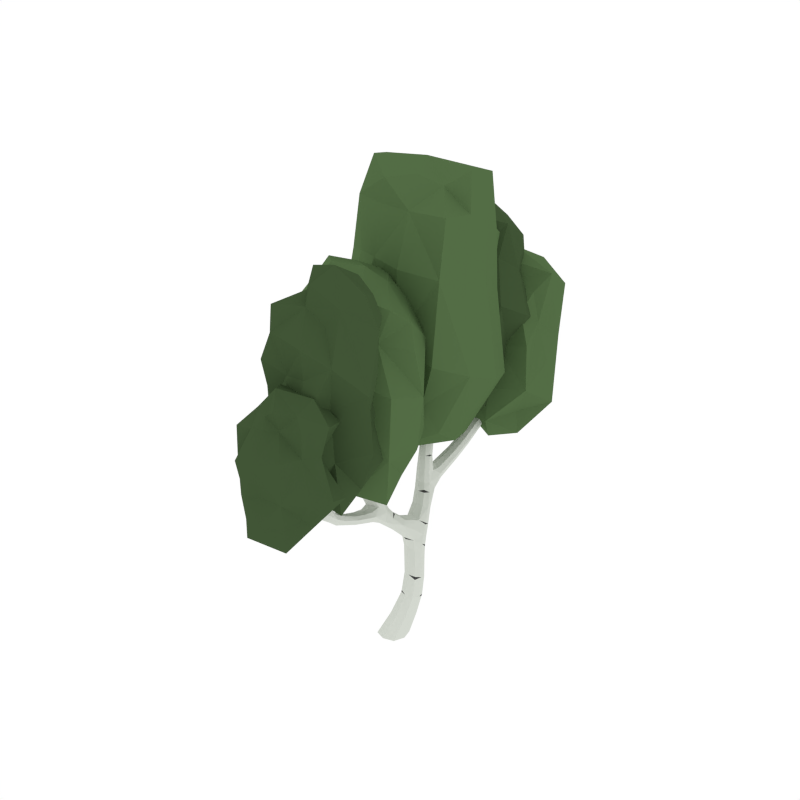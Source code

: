# Source: BirchTree_4.blend  (saved by Blender 2.81.16; exported with 4.5.12 LTS)
import bpy
from mathutils import Matrix  # noqa: F401  (used for matrix-valued properties, if any)

bpy.ops.wm.read_factory_settings(use_empty=True)
scene = bpy.context.scene
scene.name = 'Scene'

# ---- collections
col_collection_1 = bpy.data.collections.new('Collection 1'); scene.collection.children.link(col_collection_1)

# ---- materials (node trees are filled in below, after node groups)
mat_white = bpy.data.materials.new('White')
mat_white.alpha_threshold = 0.0
mat_white.diffuse_color = (0.6554, 0.686, 0.6257, 1.0)
mat_white.roughness = 0.5
mat_black = bpy.data.materials.new('Black')
mat_black.alpha_threshold = 0.0
mat_black.diffuse_color = (0.05497, 0.05497, 0.05497, 1.0)
mat_black.roughness = 0.5
mat_green = bpy.data.materials.new('Green')
mat_green.alpha_threshold = 0.0
mat_green.diffuse_color = (0.08744, 0.1523, 0.05986, 1.0)
mat_green.roughness = 0.5
mat_darkgreen = bpy.data.materials.new('DarkGreen')
mat_darkgreen.alpha_threshold = 0.0
mat_darkgreen.diffuse_color = (0.05316, 0.09084, 0.03697, 1.0)
mat_darkgreen.roughness = 0.5

# ---- material node trees

# ---- world
world_world = bpy.data.worlds.new('World'); scene.world = world_world
world_world.color = (1.0, 1.0, 1.0)
world_world.use_sun_shadow = False
world_world.sun_shadow_jitter_overblur = 0.0
world_world.cycles.sampling_method = 'NONE'
world_world.cycles.sample_map_resolution = 256

# ---- meshes
me_plane = bpy.data.meshes.new('Plane')
me_plane.from_pydata([(-0.004739, -0.0496, 0.09393)], [], [])
_uv = me_plane.uv_layers.new(name='UVMap')
_uv.uv.foreach_set('vector', [])
me_plane.use_remesh_fix_poles = True
me_plane.use_remesh_preserve_attributes = False
me_plane.use_mirror_vertex_groups = False
me_plane.update()
me_cube_070 = bpy.data.meshes.new('Cube.070')
me_cube_070.from_pydata([(-0.02654, 0.02068, 0.1795), (0.0681, 0.1084, 0.1715), (0.1511, 0.02068, 0.1795), (0.05646, -0.06703, 0.1874), (0.002781, -0.03261, -0.006081), (0.09515, 0.1868, 0.6599), (0.05191, 0.2655, 0.7539), (-0.04155, 0.1868, 0.6599), (0.01506, 0.1221, 0.7028), (0.03854, 0.2515, 0.617), (-0.1015, 0.3636, 0.9155), (-0.08487, 0.2656, 0.7539), (-0.1499, -0.1417, 1.331), (-0.00465, 0.3231, 0.7073), (-0.1787, -0.2064, 1.316), (-0.2402, -0.1936, 1.331), (-0.007761, 0.04779, 0.881), (-0.1093, 0.04131, 0.881), (-0.1194, 0.1281, 0.9209), (-0.01724, 0.134, 0.9209), (-0.1104, 0.07269, 0.9938), (-0.03893, 0.02015, 0.9818), (-0.09743, -0.06901, 0.9642), (-0.1725, 0.004229, 0.9818), (-0.1737, 0.6313, 1.424), (-0.08844, 0.4789, 0.8623), (-0.02705, 0.4171, 0.8889), (-0.1628, 0.4254, 0.8889), (-0.278, 0.5868, 1.625), (-0.2682, 0.6799, 1.424), (-0.237, 0.6153, 1.437), (-0.2049, 0.6958, 1.412), (-0.02648, 0.7597, 1.983), (-0.2128, 0.7345, 1.517), (-0.1829, 0.6717, 1.539), (-0.2717, 0.7257, 1.539), (0.03611, 0.734, 2.653), (-0.0414, 0.7121, 1.995), (-0.08294, 0.8086, 1.995), (-0.09786, 0.761, 2.007), (-0.3239, 0.5327, 2.266), (-0.2296, 0.5898, 1.67), (-0.3042, 0.6341, 1.67), (-0.2558, 0.6371, 1.715), (-0.3027, 0.5134, 2.337), (-0.2872, 0.5426, 2.269), (-0.2789, 0.5061, 2.266), (-0.3155, 0.4961, 2.264), (-0.1895, 0.7253, 1.741), (-0.2002, 0.7799, 1.716), (-0.1355, 0.7023, 1.716), (-0.1462, 0.7569, 1.692), (0.03471, 0.766, 2.686), (0.02733, 0.7972, 2.653), (0.004866, 0.7633, 2.65), (0.05857, 0.768, 2.657), (-0.2026, 0.8865, 1.128), (-0.1689, 0.478, 1.04), (-0.2272, 0.5443, 1.034), (-0.09809, 0.5215, 1.034), (-0.1294, 1.208, 1.27), (-0.1538, 0.8584, 1.172), (-0.09192, 0.8542, 1.128), (-0.1406, 0.8823, 1.084), (-0.1044, 1.278, 1.622), (-0.1352, 1.153, 1.339), (-0.1836, 1.201, 1.304), (-0.08101, 1.161, 1.304), (-0.007117, 1.617, 1.799), (-0.1604, 1.428, 1.467), (-0.05857, 1.385, 1.467), (-0.1099, 1.434, 1.433), (-0.0336, 1.641, 1.853), (-0.02953, 1.652, 1.791), (-0.04683, 1.605, 1.808), (-0.06925, 1.641, 1.799), (-0.05324, 1.306, 2.059), (-0.05239, 1.293, 1.639), (-0.1343, 1.337, 1.639), (-0.08228, 1.352, 1.655), (-0.05659, 1.279, 2.11), (-0.03093, 1.255, 2.059), (-0.06643, 1.244, 2.058), (-0.08873, 1.294, 2.059), (-0.1198, 1.531, 1.567), (-0.07677, 1.492, 1.598), (-0.07301, 1.535, 1.536), (-0.02999, 1.495, 1.567), (-0.1088, -0.06432, 1.178), (-0.2206, -0.1015, 1.171), (-0.3122, 0.5192, 1.968), (-0.2688, 0.5272, 1.987), (-0.28, 0.5672, 2.006), (-0.3233, 0.5592, 1.987), (0.04096, 0.7632, 2.381), (-0.02637, 0.7616, 2.385), (-0.006042, 0.8021, 2.383), (0.02063, 0.7227, 2.383), (-0.101, 1.282, 1.891), (-0.07776, 1.227, 1.891), (-0.03975, 1.24, 1.891), (-0.06296, 1.296, 1.892), (-0.08361, 1.617, 1.693), (-0.05473, 1.581, 1.71), (-0.03997, 1.625, 1.676), (-0.01109, 1.589, 1.693), (-0.008851, -0.1419, -0.006081), (0.1121, -0.03261, -0.006081), (0.01441, 0.07668, -0.006081), (-0.1065, -0.03261, -0.006081), (0.08698, 0.1867, 0.4612), (0.07716, 0.0556, 0.5155), (0.01372, 0.1211, 0.4883), (0.1504, 0.1211, 0.4883), (-0.1768, -0.03977, 1.185), (-0.1526, -0.126, 1.158), (-0.1837, -0.1757, 1.069), (-0.1338, -0.1634, 1.11), (-0.1421, 0.6706, 1.004), (-0.09213, 0.6582, 1.057), (-0.1653, 0.6725, 1.11), (-0.2152, 0.6848, 1.057), (-0.1841, 0.6351, 1.216), (-0.2084, 0.5488, 1.232), (-0.2521, 0.6105, 1.224), (-0.1403, 0.5734, 1.224), (-0.06061, -0.1492, 1.069), (-0.1105, -0.1615, 1.016), (0.02043, -0.8975, 1.71), (-0.008445, -0.9366, 1.701), (-0.07919, -0.03261, -0.006081), (-0.008695, -0.04511, 0.1854), (0.02351, 0.07244, 0.3495), (-0.07046, 0.04936, -0.006081), (0.0115, 0.04936, -0.006081), (0.09966, 0.1438, 0.3327), (0.09347, 0.04936, -0.006081), (0.08475, -0.03261, -0.006081), (0.1704, 0.07244, 0.3495), (0.07602, -0.1146, -0.006081), (-0.005943, -0.1146, -0.006081), (0.0943, 0.001055, 0.3662), (-0.06015, 0.2157, 0.7076), (0.02093, 0.2785, 0.6615), (0.07656, 0.2157, 0.7076), (-0.006696, 0.1249, 0.7598), (0.08687, 0.2353, 0.6278), (0.1296, 0.07199, 0.5087), (-0.03327, 0.1383, 0.6921), (0.03449, 0.1703, 0.468), (-0.1182, 0.3357, 0.8104), (-0.04038, 0.3887, 0.7693), (0.01833, 0.3336, 0.8104), (-0.07247, 0.2841, 0.8765), (0.04366, 0.3087, 0.7189), (0.03435, 0.2101, 0.8043), (-0.1002, 0.2102, 0.8043), (-0.05888, 0.3087, 0.7189), (-0.0232, -0.886, 1.725), (-0.05208, -0.9251, 1.716), (-0.03266, -0.5425, 1.85), (-0.01892, -0.5073, 1.83), (-0.04142, -0.4972, 1.82), (-0.05516, -0.5332, 1.842), (-0.2918, -0.05115, 1.813), (-0.2484, -0.05959, 1.823), (-0.2373, -0.01913, 1.813), (-0.2806, -0.01078, 1.802), (0.001529, -0.8337, 1.567), (-0.04149, -0.8788, 1.545), (-0.04525, -0.8239, 1.596), (-0.08827, -0.869, 1.575), (-0.04791, -0.5132, 1.922), (-0.03471, -0.4791, 1.895), (-0.0137, -0.4877, 1.904), (-0.02889, -0.4958, 1.942), (-0.05075, -0.6749, 1.621), (-0.1028, -0.6638, 1.601), (-0.204, 0.5048, 0.9698), (-0.129, 0.5781, 0.9521), (-0.07045, 0.4889, 0.9698), (-0.1419, 0.4364, 0.9817), (-0.04876, 0.3751, 0.9088), (-0.1509, 0.3809, 0.9088), (-0.1408, 0.4677, 0.8689), (-0.03928, 0.4613, 0.8689), (-0.2717, 0.7027, 1.486), (-0.2103, 0.7154, 1.47), (-0.1815, 0.6508, 1.486), (-0.252, 0.619, 1.517), (-0.173, 0.6671, 1.415), (-0.1187, 0.4835, 1.038), (-0.268, 0.6432, 1.434), (-0.2209, 0.6072, 1.036), (-0.2529, 0.7508, 1.608), (-0.1967, 0.7495, 1.581), (-0.1702, 0.6901, 1.608), (-0.2299, 0.685, 1.673), (-0.2021, 0.6336, 1.583), (-0.2868, 0.6845, 1.583), (-0.25, 0.7461, 1.522), (-0.1829, 0.705, 1.522), (-0.03991, 0.8058, 2.167), (0.01637, 0.7602, 2.161), (-0.001675, 0.7151, 2.167), (-0.05795, 0.7607, 2.174), (-0.05114, 0.7955, 1.986), (-0.1273, 0.724, 1.698), (-0.1599, 0.7, 1.735), (-0.1044, 0.7976, 2.004), (-0.3024, 0.5448, 1.772), (-0.2712, 0.5938, 1.835), (-0.2553, 0.5507, 1.804), (-0.3183, 0.5879, 1.804), (-0.2476, 0.5767, 1.636), (-0.3029, 0.6094, 1.636), (-0.2303, 0.6139, 1.704), (-0.2868, 0.6478, 1.704), (-0.3127, 0.4975, 2.32), (-0.292, 0.5322, 2.319), (-0.2861, 0.5053, 2.319), (-0.3186, 0.5245, 2.319), (-0.3288, 0.5119, 2.265), (-0.3046, 0.5733, 2.002), (-0.2634, 0.5491, 2.002), (-0.2879, 0.5133, 1.973), (-0.176, 0.7819, 1.698), (-0.01967, 0.7242, 1.986), (-0.07352, 0.724, 2.004), (-0.2083, 0.7584, 1.735), (-0.1428, 0.7525, 1.868), (-0.1361, 0.8026, 1.85), (-0.08916, 0.7093, 1.85), (-0.08241, 0.7594, 1.832), (0.03121, 0.7891, 2.678), (0.05368, 0.7678, 2.681), (0.03671, 0.7427, 2.678), (0.01424, 0.7641, 2.675), (0.05514, 0.7437, 2.656), (-0.007987, 0.7317, 2.384), (0.00827, 0.7876, 2.651), (0.02251, 0.7924, 2.382), (-0.09367, 0.5828, 1.036), (-0.1635, 0.546, 1.23), (-0.2159, 0.5, 1.038), (-0.2292, 0.6386, 1.218), (-0.1724, 0.624, 1.123), (-0.1888, 0.5087, 1.115), (-0.2405, 0.5706, 1.109), (-0.1185, 0.5409, 1.109), (-0.1374, 1.025, 1.153), (-0.1941, 1.023, 1.192), (-0.08913, 0.9876, 1.192), (-0.1459, 0.986, 1.232), (-0.1927, 0.8747, 1.161), (-0.1924, 0.6793, 1.017), (-0.1117, 0.848, 1.161), (-0.09983, 0.8683, 1.095), (-0.1193, 1.367, 1.381), (-0.172, 1.356, 1.413), (-0.07001, 1.314, 1.413), (-0.1215, 1.278, 1.475), (-0.1691, 1.215, 1.278), (-0.09105, 1.187, 1.278), (-0.09662, 1.145, 1.33), (-0.1724, 1.176, 1.33), (-0.09615, 1.471, 1.47), (-0.1444, 1.468, 1.506), (-0.04559, 1.428, 1.506), (-0.08719, 1.419, 1.58), (-0.05721, 1.348, 1.527), (-0.1533, 1.391, 1.527), (-0.1484, 1.443, 1.441), (-0.07121, 1.412, 1.441), (-0.02794, 1.656, 1.835), (-0.05675, 1.647, 1.839), (-0.01274, 1.63, 1.839), (-0.04155, 1.62, 1.843), (-0.007979, 1.637, 1.793), (-0.04303, 1.484, 1.59), (-0.05541, 1.655, 1.793), (-0.1096, 1.511, 1.59), (-0.08835, 1.234, 1.766), (-0.07116, 1.307, 1.775), (-0.04596, 1.248, 1.77), (-0.1135, 1.292, 1.77), (-0.07115, 1.27, 1.626), (-0.1322, 1.304, 1.626), (-0.05412, 1.327, 1.651), (-0.116, 1.359, 1.651), (-0.06222, 1.255, 2.097), (-0.05258, 1.3, 2.098), (-0.03599, 1.263, 2.097), (-0.07881, 1.292, 2.097), (-0.07682, 1.312, 2.059), (-0.0415, 1.272, 1.892), (-0.05331, 1.219, 1.891), (-0.09851, 1.251, 1.891), (-0.03941, 1.516, 1.544), (-0.02608, 1.576, 1.706), (-0.1076, 1.543, 1.544), (-0.07969, 1.597, 1.706), (-0.09624, 1.59, 1.635), (-0.06221, 1.553, 1.658), (-0.05084, 1.596, 1.612), (-0.01681, 1.559, 1.635), (-0.02087, -0.6208, 1.592), (-0.02691, -0.5211, 1.928), (-0.03772, -0.9245, 1.825), (-0.01531, -0.8881, 1.826), (0.00199, -0.9373, 1.819), (-0.002076, -0.9134, 1.877), (-0.07836, -0.8042, 1.422), (-0.02704, -0.7482, 1.445), (-0.3284, 0.5372, 1.973), (-0.3077, 0.5468, 2.268), (-0.2739, 0.5268, 2.268), (-0.2951, 0.492, 2.265), (-0.3142, 0.5048, 2.153), (-0.2751, 0.514, 2.161), (-0.2845, 0.5519, 2.17), (-0.3236, 0.5426, 2.161), (0.04258, 0.7336, 2.382), (0.01489, 0.7401, 2.651), (-0.02792, 0.7919, 2.384), (0.04858, 0.7911, 2.656), (0.05309, 0.7665, 2.571), (-0.004853, 0.7628, 2.567), (0.01694, 0.7987, 2.569), (0.0313, 0.7305, 2.569), (-0.08813, 1.302, 1.892), (-0.03296, 1.284, 2.059), (-0.04336, 1.236, 2.058), (-0.0862, 1.266, 2.058), (-0.09368, 1.289, 1.991), (-0.071, 1.237, 1.99), (-0.0345, 1.249, 1.991), (-0.05717, 1.302, 1.992), (-0.01423, 1.609, 1.68), (-0.06939, 1.63, 1.68), (-0.02179, 1.602, 1.806), (-0.06755, 1.62, 1.806), (-0.07643, 1.629, 1.746), (-0.05078, 1.593, 1.759), (-0.03475, 1.639, 1.733), (-0.009104, 1.603, 1.746), (-0.08791, -0.1146, -0.006081), (2.892e-05, 0.08646, 0.1735), (0.1333, 0.08646, 0.1735), (0.1245, -0.04511, 0.1854), (0.007477, -0.1232, 0.0423), (0.1218, -0.01929, 0.04031), (0.02783, 0.08461, 0.03832), (-0.08651, -0.01929, 0.04031), (0.137, 0.1703, 0.468), (0.06925, 0.1383, 0.6921), (0.02712, 0.07199, 0.5087), (-0.01565, 0.2353, 0.6278), (0.05747, 0.2262, 0.5561), (0.03932, 0.09611, 0.6297), (-0.01995, 0.1612, 0.5929), (0.1167, 0.1612, 0.5929), (-0.1289, -0.7898, 1.454), (0.02441, -0.9009, 1.82), (-0.04949, -0.5573, 1.258), (-0.1521, -0.5856, 1.265), (-0.1037, -0.5452, 1.294), (-0.0729, -0.6097, 1.572), (-0.1091, -0.3732, 1.096), (-0.0604, -0.3451, 1.139), (-0.2073, 0.6837, 1.097), (-0.1847, 0.8902, 1.095), (-0.1175, 0.6608, 1.097), (-0.09757, 0.6623, 1.017), (-0.1414, 0.7681, 1.041), (-0.09203, 0.7485, 1.09), (-0.16, 0.7581, 1.138), (-0.2094, 0.7777, 1.09), (-0.1451, 0.61, 1.218), (-0.2471, 0.5732, 1.23), (-0.1981, 0.6075, 1.434), (-0.2448, 0.7044, 1.415), (-0.1963, 0.6707, 1.331), (-0.2252, 0.5878, 1.352), (-0.2616, 0.6512, 1.342), (-0.1599, 0.6073, 1.342), (-0.1223, -0.3493, 1.17), (-0.09784, -0.5901, 1.23), (-0.06656, -0.01239, 1.046), (-0.1957, -0.03526, 1.046), (-0.1374, 0.03107, 1.052), (-0.171, -0.3774, 1.139), (-0.02407, -0.2589, 1.898), (-0.07778, -0.2542, 1.891), (-0.0644, -0.09332, -0.006081), (0.03987, 0.0189, 0.362), (-0.05147, 0.02811, -0.006081), (0.04389, 0.126, 0.3369), (0.05703, -0.09332, -0.006081), (0.1501, 0.0189, 0.362), (0.06996, 0.02811, -0.006081), (0.1541, 0.126, 0.3369), (-0.06395, 0.1513, 0.7578), (-0.03352, 0.2628, 0.673), (0.06901, 0.2628, 0.673), (0.04977, 0.1512, 0.7578), (-0.1173, 0.2795, 0.8518), (-0.09393, 0.376, 0.7796), (0.008383, 0.3744, 0.7796), (-0.003466, 0.2784, 0.8518), (-0.05532, -0.2882, 1.895), (-0.04794, -0.257, 1.928), (-0.1147, -0.2488, 1.534), (-0.104, -0.1933, 1.562), (-0.1687, -0.2723, 1.556), (-0.158, -0.2164, 1.586), (-0.284, 0.003369, 1.922), (-0.2473, -0.006604, 1.925), (-0.2557, -0.04313, 1.927), (-0.2712, -0.01386, 1.995), (-0.2243, -0.1281, 1.56), (-0.2727, -0.1251, 1.515), (-0.1911, 0.4572, 0.9787), (-0.1923, 0.5779, 0.9696), (-0.08119, 0.5629, 0.9696), (-0.09047, 0.4458, 0.9787), (-0.2825, 0.6567, 1.519), (-0.2487, 0.7256, 1.474), (-0.18, 0.6859, 1.474), (-0.2102, 0.6149, 1.519), (-0.2661, 0.7105, 1.641), (-0.2315, 0.7652, 1.588), (-0.1694, 0.7193, 1.588), (-0.1961, 0.6632, 1.641), (-0.06291, 0.7952, 2.173), (-0.007349, 0.7938, 2.162), (0.0215, 0.7268, 2.162), (-0.03441, 0.7261, 2.173), (-0.2751, 0.5371, 1.78), (-0.3219, 0.5647, 1.78), (-0.2512, 0.5736, 1.827), (-0.299, 0.6018, 1.827), (-0.2976, 0.4959, 2.305), (-0.3221, 0.5104, 2.305), (-0.2821, 0.5217, 2.306), (-0.3066, 0.5361, 2.306), (-0.1077, 0.7931, 1.836), (-0.07219, 0.7239, 1.836), (-0.1179, 0.7179, 1.864), (-0.1527, 0.7887, 1.864), (0.01644, 0.7819, 2.67), (0.04592, 0.7845, 2.674), (0.0503, 0.7499, 2.674), (0.02085, 0.7472, 2.67), (-0.1198, 0.5921, 1.101), (-0.1407, 0.5096, 1.113), (-0.2323, 0.5313, 1.113), (-0.2221, 0.6177, 1.101), (-0.1786, 1.033, 1.163), (-0.09828, 1.008, 1.163), (-0.1834, 1.005, 1.222), (-0.1062, 0.9764, 1.222), (-0.1584, 1.374, 1.389), (-0.08105, 1.343, 1.389), (-0.1608, 1.33, 1.472), (-0.07862, 1.293, 1.472), (-0.1333, 1.48, 1.479), (-0.05839, 1.45, 1.479), (-0.1327, 1.433, 1.554), (-0.05185, 1.397, 1.554), (-0.04756, 1.655, 1.825), (-0.01382, 1.642, 1.825), (-0.05708, 1.629, 1.833), (-0.02409, 1.616, 1.833), (-0.1112, 1.26, 1.767), (-0.06121, 1.226, 1.767), (-0.099, 1.313, 1.774), (-0.04761, 1.282, 1.774), (-0.07746, 1.271, 2.087), (-0.04582, 1.249, 2.087), (-0.07048, 1.304, 2.088), (-0.03837, 1.283, 2.088), (-0.02209, 1.579, 1.618), (-0.03139, 1.547, 1.652), (-0.08243, 1.602, 1.618), (-0.0902, 1.57, 1.652), (-0.1981, -0.0807, 1.515), (-0.2923, -0.03316, 1.925), (-0.3286, 0.5214, 2.155), (-0.3065, 0.5568, 2.168), (-0.2699, 0.5352, 2.168), (-0.2924, 0.5, 2.155), (0.05123, 0.7406, 2.571), (0.007771, 0.7375, 2.568), (-0.002991, 0.789, 2.568), (0.04047, 0.7915, 2.571), (-0.08139, 1.308, 1.991), (-0.03641, 1.279, 1.991), (-0.04738, 1.229, 1.991), (-0.09117, 1.26, 1.991), (-0.01111, 1.623, 1.736), (-0.0624, 1.643, 1.736), (-0.02393, 1.589, 1.756), (-0.07362, 1.609, 1.756), (-0.06811, -0.09721, 0.0418), (-0.05284, 0.05863, 0.03882), (0.1034, 0.05863, 0.03882), (0.08815, -0.09721, 0.0418), (0.1065, 0.2099, 0.5653), (0.09285, 0.1124, 0.6205), (-0.00967, 0.1124, 0.6205), (0.003937, 0.2099, 0.5653), (-0.04653, -0.225, 1.895), (-0.2401, -0.2166, 1.385), (-0.1514, -0.1626, 1.385), (-0.2006, 0.7717, 1.126), (-0.1888, 0.7764, 1.053), (-0.1148, 0.747, 1.126), (-0.09861, 0.7572, 1.053), (-0.1615, 0.6436, 1.334), (-0.2594, 0.6143, 1.35), (-0.1838, 0.5821, 1.35), (-0.2384, 0.6772, 1.334), (-0.1813, -0.2255, 1.362), (-0.1734, -0.1868, 1.257), (-0.2055, -0.1063, 1.282), (0.1327, 0.06414, 0.4871), (0.07354, 0.2559, 0.6616), (0.03881, 0.02328, 0.3742), (-0.00464, 0.08401, 0.1616), (0.1514, 0.1208, 0.3156), (-0.01531, 0.1166, 0.7784), (0.0233, 0.3235, 0.8021), (-0.2367, -0.1708, 1.27), (-0.2465, -0.0777, 1.471), (-0.1574, 0.4144, 0.8793), (4.867e-05, 0.215, 0.5777), (-0.1313, 0.0837, 0.901), (0.004474, 0.09191, 0.901), (-0.05691, 0.03014, 0.8744), (-0.1422, -0.1222, 1.27), (-0.06993, 0.1455, 0.9276), (-0.09872, 0.4568, 0.9961), (-0.2213, 0.611, 1.06), (-0.1424, 0.577, 1.236), (-0.2037, 0.6923, 1.4), (-0.07898, 1.358, 1.4), (-0.1355, 1.307, 1.608), (-0.03263, 1.484, 1.557), (-0.1404, 0.7006, 1.701), (-0.2522, 0.5554, 1.787), (-0.04607, 0.7118, 1.981), (-0.287, 0.515, 1.959), (-0.3022, 0.6401, 1.66), (-0.2204, -0.11, 1.363), (-0.1415, -0.1581, 1.261), (-0.08719, 0.02561, 1.05), (-0.2365, -0.1342, 1.279), (-0.1894, -0.09814, 1.048), (-0.2214, -0.2417, 1.454), (-0.1652, -0.2405, 1.427), (-0.1387, -0.1811, 1.454), (-0.1984, -0.1759, 1.519), (-0.1706, -0.1246, 1.429), (-0.2552, -0.1755, 1.429), (-0.2185, -0.2371, 1.368), (-0.1514, -0.1959, 1.368), (-0.09576, -0.2151, 1.543), (-0.1284, -0.191, 1.58), (-0.2709, -0.0357, 1.617), (-0.2397, -0.08477, 1.681), (-0.2238, -0.04166, 1.649), (-0.2868, -0.07881, 1.649), (-0.2161, -0.06766, 1.482), (-0.2714, -0.1003, 1.482), (-0.1988, -0.1048, 1.549), (-0.2553, -0.1387, 1.549), (-0.2812, 0.001978, 1.978), (-0.2605, -0.03271, 1.977), (-0.2546, -0.005757, 1.977), (-0.2871, -0.02498, 1.977), (-0.2973, -0.01238, 1.923), (-0.273, -0.06556, 1.821), (-0.2319, -0.04138, 1.821), (-0.2564, -0.004943, 1.805), (-0.1445, -0.2748, 1.536), (-0.1768, -0.25, 1.578), (-0.1074, -0.2452, 1.692), (-0.1015, -0.2892, 1.659), (-0.06065, -0.2076, 1.687), (-0.05478, -0.2519, 1.657), (-0.05143, -0.2801, 1.92), (-0.02896, -0.2587, 1.923), (-0.04593, -0.2337, 1.92), (-0.06841, -0.255, 1.917), (-0.0275, -0.2347, 1.898), (-0.07437, -0.2786, 1.892), (-0.06214, -0.07372, 1.048), (-0.132, -0.03694, 1.185), (-0.1844, 0.009089, 1.05), (-0.1977, -0.1295, 1.159), (-0.1409, -0.1149, 1.121), (-0.1573, 0.0003377, 1.126), (-0.209, -0.06156, 1.117), (-0.087, -0.03184, 1.12), (-0.1059, -0.516, 1.165), (-0.1626, -0.5143, 1.204), (-0.05761, -0.4785, 1.204), (-0.1144, -0.478, 1.243), (-0.1612, -0.3656, 1.164), (-0.1608, -0.1702, 1.03), (-0.08015, -0.339, 1.164), (-0.0683, -0.3593, 1.107), (-0.08776, -0.7494, 1.356), (-0.1404, -0.7321, 1.385), (-0.03848, -0.6909, 1.376), (-0.09001, -0.6425, 1.429), (-0.1376, -0.6026, 1.236), (-0.05952, -0.5739, 1.236), (-0.06509, -0.5446, 1.282), (-0.1409, -0.5593, 1.289), (-0.06462, -0.8314, 1.466), (-0.1129, -0.821, 1.501), (-0.01407, -0.7813, 1.492), (-0.05567, -0.7561, 1.563), (-0.02569, -0.6984, 1.495), (-0.1217, -0.7411, 1.505), (-0.1168, -0.8106, 1.432), (-0.03969, -0.7801, 1.425), (0.003582, -0.9315, 1.864), (-0.02522, -0.9216, 1.865), (0.01878, -0.9049, 1.862), (-0.01003, -0.895, 1.864), (0.02354, -0.9221, 1.818), (-0.0115, -0.8175, 1.587), (-0.02389, -0.9401, 1.822), (-0.07805, -0.844, 1.593), (-0.05434, -0.5429, 1.699), (-0.04212, -0.5937, 1.723), (-0.02421, -0.5533, 1.708), (-0.07224, -0.584, 1.717), (-0.03962, -0.6013, 1.575), (-0.1006, -0.6344, 1.582), (-0.0226, -0.6511, 1.611), (-0.08445, -0.6825, 1.618), (-0.03222, -0.4813, 1.922), (-0.02652, -0.5122, 1.947), (-0.0167, -0.4875, 1.929), (-0.04204, -0.5064, 1.941), (-0.04086, -0.5252, 1.931), (-0.01995, -0.5278, 1.843), (-0.02695, -0.493, 1.819), (-0.0537, -0.5133, 1.829), (-0.007887, -0.8588, 1.549), (0.005446, -0.8821, 1.72), (-0.07603, -0.8851, 1.555), (-0.04817, -0.9025, 1.724), (-0.06472, -0.9112, 1.654), (-0.03069, -0.8699, 1.668), (-0.01932, -0.922, 1.633), (0.01471, -0.8807, 1.647), (-0.2969, -0.02878, 1.805), (-0.2762, -0.04729, 1.926), (-0.2423, -0.02734, 1.926), (-0.2636, 0.007496, 1.923), (-0.06775, -0.2311, 1.892), (-0.03406, -0.282, 1.898), (-0.02955, -0.2574, 1.813), (-0.0875, -0.2537, 1.809), (-0.0657, -0.2897, 1.811), (-0.05135, -0.2215, 1.811), (-0.04756, -0.5463, 1.851), (-0.0149, -0.5068, 1.919), (-0.02106, -0.4746, 1.893), (-0.04641, -0.4944, 1.907), (-0.05084, -0.521, 1.889), (-0.03742, -0.4863, 1.864), (-0.01581, -0.4951, 1.872), (-0.02923, -0.5293, 1.895), (0.01729, -0.9198, 1.702), (-0.03787, -0.9407, 1.706), (0.009736, -0.8856, 1.823), (-0.03603, -0.903, 1.827), (-0.0449, -0.9248, 1.771), (-0.01926, -0.8871, 1.775), (-0.003228, -0.9369, 1.76), (0.02242, -0.8992, 1.765), (-0.1758, -0.1746, 1.101), (-0.1532, -0.3811, 1.107), (-0.08595, -0.1517, 1.104), (-0.06604, -0.1533, 1.03), (-0.1099, -0.259, 1.053), (-0.06051, -0.2394, 1.101), (-0.1285, -0.249, 1.13), (-0.1779, -0.2686, 1.099), (-0.1136, -0.101, 1.169), (-0.2156, -0.06416, 1.184), (-0.1665, -0.09847, 1.279), (-0.2133, -0.1953, 1.261), (-0.1595, 0.05189, 0.9908), (-0.1608, -0.06882, 0.9817), (-0.04967, -0.05384, 0.9817), (-0.05895, 0.06324, 0.9908), (-0.251, -0.1476, 1.364), (-0.2171, -0.2165, 1.32), (-0.1485, -0.1769, 1.32), (-0.1787, -0.1058, 1.364), (-0.2346, -0.2015, 1.486), (-0.2, -0.2562, 1.433), (-0.1379, -0.2103, 1.433), (-0.1646, -0.1541, 1.486), (-0.2436, -0.02807, 1.625), (-0.2904, -0.0556, 1.625), (-0.2197, -0.06454, 1.673), (-0.2675, -0.09274, 1.673), (-0.2661, 0.003552, 1.963), (-0.2905, -0.01088, 1.963), (-0.2506, -0.02218, 1.964), (-0.2751, -0.03664, 1.964), (-0.07682, -0.2816, 1.648), (-0.04588, -0.2206, 1.672), (-0.08563, -0.2152, 1.697), (-0.1159, -0.2766, 1.676), (-0.0662, -0.2728, 1.911), (-0.03672, -0.2755, 1.915), (-0.03234, -0.2408, 1.915), (-0.06179, -0.2381, 1.911), (-0.08829, -0.08302, 1.111), (-0.1091, -0.000577, 1.125), (-0.2008, -0.02227, 1.124), (-0.1906, -0.1087, 1.107), (-0.1471, -0.5235, 1.175), (-0.06676, -0.4987, 1.175), (-0.1519, -0.4968, 1.234), (-0.0747, -0.4678, 1.234), (-0.1268, -0.7548, 1.366), (-0.04952, -0.725, 1.359), (-0.1293, -0.694, 1.438), (-0.0471, -0.6577, 1.43), (-0.1018, -0.8385, 1.477), (-0.02686, -0.8092, 1.471), (-0.1012, -0.7758, 1.54), (-0.02033, -0.7414, 1.532), (-0.01603, -0.9331, 1.854), (0.0177, -0.9203, 1.851), (-0.02555, -0.9058, 1.855), (0.007437, -0.8933, 1.852), (-0.07057, -0.5615, 1.707), (-0.03505, -0.5373, 1.699), (-0.06191, -0.5984, 1.723), (-0.02538, -0.5766, 1.718), (-0.04124, -0.4933, 1.924), (-0.02251, -0.4789, 1.914), (-0.03711, -0.5161, 1.942), (-0.01811, -0.5024, 1.933), (0.009431, -0.9039, 1.634), (0.0001366, -0.8651, 1.661), (-0.05091, -0.927, 1.64), (-0.05867, -0.8878, 1.666), (-0.03141, -0.2315, 1.812), (-0.07487, -0.2284, 1.809), (-0.08563, -0.2799, 1.809), (-0.04218, -0.2824, 1.812), (-0.04357, -0.5334, 1.897), (-0.01694, -0.5147, 1.886), (-0.02344, -0.4817, 1.862), (-0.04936, -0.5019, 1.875), (0.02042, -0.921, 1.76), (-0.03088, -0.9404, 1.764), (0.007591, -0.8838, 1.771), (-0.0421, -0.9027, 1.776), (-0.1691, -0.2626, 1.123), (-0.1573, -0.2674, 1.065), (-0.08328, -0.238, 1.126), (-0.06708, -0.2482, 1.065), (-0.1259, 0.09462, 0.8914), (-0.0672, 0.05225, 1.008), (-0.1898, -0.1019, 1.072), (-0.1109, -0.06793, 1.181), (-0.1722, -0.1832, 1.246), (-0.04746, -0.7365, 1.373), (-0.104, -0.6413, 1.565), (-0.001108, -0.8249, 1.554), (-0.1089, -0.1915, 1.547), (-0.2207, -0.04635, 1.633), (-0.2555, -0.006326, 1.797), (-0.2706, -0.131, 1.505), (-0.3832, -0.302, 2.014), (-0.05469, -0.5126, 3.092), (-0.4354, -0.6827, 2.591), (-0.1619, -0.8592, 2.435), (0.272, -0.4775, 2.722), (-0.1486, -0.6428, 1.41), (-0.1076, -0.7243, 2.868), (0.1099, -0.7344, 1.843), (-0.04972, -0.2477, 2.144), (0.189, -0.8214, 2.567), (-0.5742, -0.6437, 1.848), (-0.2126, -0.9555, 1.758), (-0.01944, -0.2206, 2.774), (-0.3053, -0.4101, 2.756), (-0.0593, -0.2876, 1.564), (0.1509, -0.4463, 2.058), (0.06249, -0.7533, 1.592), (-0.195, -0.788, 1.492), (-0.1726, -1.266, 1.73), (0.1335, -1.252, 1.781), (0.08182, -1.178, 1.369), (0.0341, -0.7098, 2.064), (0.2494, -0.9221, 2.232), (-0.1027, -0.9118, 1.24), (-0.3954, -1.066, 1.578), (0.2977, -0.9545, 1.734), (-0.07305, -1.043, 2.444), (-0.2058, -0.8517, 2.299), (0.01301, -1.116, 2.205), (-0.2283, -0.7834, 1.921), (-0.1814, -1.167, 2.181), (-0.4211, -1.025, 2.05), (0.2262, -0.3366, 1.723), (0.09287, 0.2027, 1.701), (-0.682, 0.008959, 1.959), (-0.5346, -0.3561, 2.004), (-0.4381, -0.2016, 1.366), (0.07866, -0.2701, 2.515), (-0.1566, -0.5437, 2.679), (-0.1701, 0.03641, 1.198), (-0.3997, 0.3643, 1.811), (-0.2161, -0.472, 1.887), (-0.3189, -0.2612, 2.984), (-0.05334, -0.0105, 2.836), (-0.524, -0.4083, 2.701), (0.1211, 0.1759, 2.426), (-0.5158, -0.03615, 2.688), (-0.3374, 0.3177, 2.591), (-0.04651, 0.9236, 1.984), (-0.3367, 1.279, 3.03), (0.07275, 1.34, 2.564), (-0.1536, 1.572, 2.406), (-0.5448, 1.33, 2.681), (-0.208, 1.396, 1.281), (-0.196, 1.559, 2.874), (-0.4577, 1.548, 1.814), (-0.4567, 0.9436, 2.116), (-0.4774, 1.611, 2.537), (0.0692, 1.29, 1.825), (-0.0509, 1.708, 1.725), (-0.4067, 1.089, 2.733), (-0.1283, 1.11, 2.728), (-0.3816, 1.09, 1.547), (-0.6141, 1.263, 2.029), (-0.5104, 1.156, 1.502), (0.005859, 1.08, 1.368), (0.07869, 1.81, 1.694), (-0.2471, 1.801, 1.77), (-0.2272, 1.724, 1.257), (-0.3217, 1.246, 2.16), (-0.5505, 1.539, 2.388), (-0.1142, 1.391, 1.08), (0.3469, 1.488, 1.489), (-0.5313, 1.58, 1.701), (-0.1103, 1.574, 2.64), (-0.04552, 1.389, 2.447), (-0.2248, 1.805, 2.375), (-0.001855, 1.198, 1.978), (0.1913, 1.822, 2.34), (0.2009, 1.451, 2.14), (0.2024, 1.027, 1.872), (-0.408, 1.145, 1.838), (-0.6782, 0.19, 2.263), (-0.1459, 0.1673, 2.328), (-0.2586, 0.2438, 1.391), (0.129, 0.951, 2.986), (0.217, 0.5176, 3.214), (-0.3773, 0.8023, 1.191), (-0.7684, 0.7391, 1.996), (0.321, 0.4229, 2.095), (-0.1467, 0.5068, 3.552), (-0.2461, 0.7911, 3.377), (-0.09569, 0.2541, 3.239), (-0.3516, 1.103, 2.829), (-0.5748, 0.3076, 3.255), (-0.7192, 0.766, 3.075), (0.2036, -0.6392, 2.667), (0.02611, -0.9012, 2.468), (0.21, -0.5311, 2.971), (0.04974, -0.7199, 2.776), (-0.3172, -0.4316, 3.008), (-0.15, -0.915, 2.717), (0.1107, -0.7619, 2.239), (0.1888, -0.3527, 1.73), (-0.09327, -0.4179, 1.385), (-0.384, -0.4814, 1.937), (0.1644, -0.3222, 2.745), (-0.3837, -0.8682, 2.484), (-0.02516, -0.3271, 2.982), (-0.5023, -0.5054, 2.717), (0.3182, -0.5949, 1.929), (-0.4273, -0.2755, 2.449), (-0.09358, -0.6938, 3.009), (-0.02722, -0.1694, 2.486), (0.2327, -0.4478, 2.418), (-0.02986, -0.1504, 1.808), (0.06302, -0.9878, 1.771), (-0.4379, -0.8437, 1.783), (-0.2251, -0.2552, 2.086), (-0.3244, -0.2648, 1.648), (-0.1885, -0.8854, 2.117), (-0.5436, -0.679, 2.264), (-0.1748, -0.7536, 1.497), (0.1785, -0.2275, 2.148), (-0.3793, -0.7584, 2.827), (-0.2147, -0.3129, 2.775), (-0.3406, -0.6182, 1.52), (0.1579, -0.7391, 1.465), (0.1075, -0.9924, 1.499), (0.2528, -1.118, 1.769), (0.07163, -0.6929, 1.837), (-0.06406, -0.7354, 1.519), (-0.2126, -0.7594, 1.317), (-0.2296, -0.755, 1.674), (-0.3814, -0.8773, 1.501), (-0.2617, -1.028, 1.384), (-0.2093, -1.294, 1.996), (-0.03983, -1.25, 1.769), (0.08615, -1.187, 1.542), (0.08514, -1.2, 2.033), (0.02883, -0.8118, 1.399), (0.2084, -0.9557, 2.019), (-0.1193, -1.318, 1.475), (-0.29, -1.005, 1.821), (0.1655, -1.075, 2.229), (-0.006384, -1.053, 1.303), (-0.2939, -1.191, 1.667), (0.2571, -0.7939, 1.674), (-0.0476, -0.6916, 2.252), (-0.1807, -0.8709, 2.142), (-0.1629, -1.107, 2.299), (0.03059, -1.173, 2.365), (0.1292, -0.9237, 2.389), (-0.2455, -0.9925, 2.205), (-0.1704, -0.9072, 2.389), (0.1862, -0.7575, 2.181), (-0.09488, -0.7636, 1.953), (-0.08961, -1.158, 2.19), (-0.442, -0.8436, 1.958), (-0.3299, -1.154, 2.148), (-0.2835, -0.4406, 1.45), (-0.3765, -0.4692, 1.96), (0.254, -0.3426, 2.201), (0.2345, -0.04962, 1.689), (-0.04579, 0.1148, 1.366), (0.07501, 0.1537, 2.101), (-0.1586, 0.284, 1.752), (-0.3583, 0.258, 1.389), (-0.7051, 0.01226, 2.415), (-0.7484, -0.2074, 2.009), (-0.6037, -0.3629, 1.586), (-0.5078, -0.3801, 2.418), (0.1149, -0.2306, 1.281), (-0.1985, -0.5144, 2.374), (-0.6765, -0.04014, 1.532), (-0.3419, 0.2995, 2.268), (-0.3462, -0.5541, 2.699), (-0.3234, -0.09453, 1.245), (-0.6197, 0.2312, 1.884), (-0.03087, -0.4346, 1.802), (0.1468, -0.2239, 2.749), (0.03012, 0.08277, 2.667), (-0.5397, -0.05138, 2.916), (-0.4049, -0.3227, 2.851), (-0.166, -0.4478, 2.862), (-0.2446, 0.2295, 2.794), (-0.156, -0.1172, 2.948), (-0.04389, -0.4116, 2.622), (0.2295, -0.07197, 2.433), (-0.5822, -0.1925, 2.692), (-0.09805, 0.3405, 2.484), (-0.4511, 0.08517, 2.665), (-0.5568, 1.466, 2.638), (-0.3143, 1.624, 2.437), (-0.5242, 1.352, 2.91), (-0.4134, 1.591, 2.767), (-0.1127, 1.129, 2.98), (-0.1466, 1.636, 2.688), (-0.4312, 1.554, 2.211), (-0.6597, 1.172, 1.697), (-0.3165, 1.203, 1.38), (0.1026, 1.06, 1.903), (-0.5919, 1.16, 2.715), (0.001401, 1.488, 2.448), (-0.4053, 1.131, 2.943), (-0.005564, 1.184, 2.677), (-0.5675, 1.415, 1.907), (-0.08611, 1.006, 2.418), (-0.2545, 1.451, 2.988), (-0.421, 1.032, 2.453), (-0.5529, 1.292, 2.388), (-0.4332, 0.993, 1.787), (-0.3234, 1.718, 1.747), (0.09328, 1.484, 1.757), (-0.2473, 0.9549, 2.058), (-0.1507, 0.9702, 1.62), (-0.08124, 1.671, 2.089), (0.1929, 1.305, 2.237), (-0.1326, 1.538, 1.445), (-0.5342, 1.141, 2.12), (0.04007, 1.43, 2.801), (-0.2409, 1.1, 2.738), (0.02392, 1.286, 1.466), (-0.4992, 1.56, 1.432), (-0.4683, 1.624, 1.362), (-0.5246, 1.809, 1.752), (-0.455, 1.137, 1.854), (-0.2756, 1.036, 1.404), (-0.04554, 1.203, 1.17), (0.007232, 1.11, 1.647), (0.1435, 1.3, 1.413), (0.1204, 1.48, 1.235), (0.09437, 1.782, 2.052), (-0.07654, 1.838, 1.751), (-0.2941, 1.9, 1.44), (-0.289, 1.929, 2.116), (-0.316, 1.308, 1.25), (-0.4455, 1.56, 2.085), (0.0347, 1.887, 1.362), (0.3076, 1.446, 1.831), (-0.3601, 1.656, 2.376), (-0.1929, 1.618, 1.107), (0.1404, 1.645, 1.61), (-0.4463, 1.411, 1.622), (-0.2594, 1.176, 2.417), (0.04468, 1.148, 2.308), (0.0845, 1.671, 2.526), (-0.1793, 1.735, 2.563), (-0.2892, 1.513, 2.519), (0.153, 1.433, 2.373), (-0.04642, 1.411, 2.59), (-0.4245, 1.377, 2.304), (-0.2045, 1.029, 2.038), (-0.01409, 1.887, 2.359), (0.2521, 1.228, 2.025), (0.2206, 1.62, 2.272), (0.02773, 0.4585, 1.531), (0.1889, 0.1585, 2.219), (0.1306, 0.9855, 2.532), (-0.03618, 1.295, 1.809), (-0.4461, 1.113, 1.342), (-0.3934, 1.212, 2.385), (-0.8061, 1.09, 1.895), (-0.709, 0.7276, 1.425), (-0.5637, 0.3049, 2.85), (-0.4472, 0.0023, 2.362), (-0.1985, 0.1619, 1.789), (-0.08991, 0.1261, 2.869), (-0.04902, 0.8971, 1.337), (0.2354, 0.4684, 2.788), (-0.5761, 0.2207, 1.704), (-0.8046, 0.7797, 2.63), (0.219, 0.2465, 3.256), (-0.3286, 0.5814, 1.236), (-0.7449, 0.464, 2.115), (0.3377, 0.7211, 1.973), (0.05536, 0.9498, 3.285), (-0.3304, 1.097, 3.202), (-0.4862, 0.3613, 3.538), (-0.1167, 0.3772, 3.459), (0.1965, 0.5434, 3.498), (-0.6061, 0.805, 3.355), (-0.1916, 0.6404, 3.49), (0.2136, 0.711, 3.143), (-0.03163, 1.224, 2.858), (-0.3493, 0.2862, 3.231), (-0.6648, 1.045, 2.925), (-0.6819, 0.5087, 3.217), (-0.1966, -0.2948, 2.933), (0.1306, -0.3652, 2.901), (0.131, -0.6687, 2.89), (0.01375, -0.9072, 2.67), (-0.3089, -0.8459, 2.681), (-0.2579, -0.5565, 2.893), (0.3202, -0.6299, 2.346), (0.1541, -0.535, 1.57), (-0.4387, -0.4748, 2.377), (-0.3178, -0.4889, 1.568), (0.04944, -1.003, 2.146), (-0.01742, -0.809, 1.567), (0.1085, -0.3432, 2.459), (0.1465, -0.216, 1.887), (-0.3588, -0.817, 2.155), (-0.3393, -0.7495, 1.569), (-0.2581, -0.1462, 2.483), (-0.2122, -0.2193, 1.833), (0.1278, -1.074, 1.591), (0.1479, -1.068, 2.033), (-0.05866, -0.7734, 1.415), (-0.09362, -0.558, 1.717), (-0.008415, -1.305, 1.587), (-0.04722, -1.304, 2.019), (-0.3405, -0.8949, 1.38), (-0.2991, -0.8841, 1.71), (0.08329, -0.9024, 1.441), (0.1014, -0.8713, 1.957), (-0.2314, -1.203, 1.404), (-0.3128, -1.178, 1.939), (0.04186, -0.801, 2.327), (-0.1191, -0.7689, 2.119), (-0.302, -0.8925, 2.115), (-0.2254, -1.06, 2.275), (-0.09574, -1.127, 2.276), (0.1369, -1.08, 2.329), (-0.4577, -0.5432, 1.633), (-0.3492, -0.4919, 2.404), (0.09255, -0.04221, 1.43), (0.2829, -0.04457, 2.11), (-0.7146, -0.2016, 1.692), (-0.6418, -0.2019, 2.42), (-0.1756, 0.2789, 1.475), (-0.09903, 0.3496, 2.162), (-0.1101, -0.3561, 1.339), (0.0004862, -0.4835, 2.31), (-0.605, 0.1691, 1.405), (-0.6002, 0.2237, 2.373), (0.03365, -0.3832, 2.85), (0.1822, -0.0585, 2.629), (-0.08616, 0.2497, 2.662), (-0.3978, 0.08828, 2.872), (-0.5299, -0.2051, 2.82), (-0.2791, -0.3891, 2.788), (-0.2644, 1.035, 2.903), (-0.4442, 1.264, 2.843), (-0.4723, 1.464, 2.857), (-0.3095, 1.587, 2.63), (-0.01116, 1.529, 2.653), (-0.003798, 1.281, 2.914), (-0.5259, 1.422, 2.318), (-0.5988, 1.352, 1.527), (0.09702, 1.092, 2.352), (-0.01141, 1.057, 1.498), (-0.3025, 1.695, 2.118), (-0.3136, 1.656, 1.523), (-0.5167, 1.177, 2.429), (-0.5202, 1.122, 1.867), (0.1225, 1.539, 2.128), (-0.001131, 1.432, 1.54), (-0.2463, 1.018, 2.446), (-0.268, 1.008, 1.809), (-0.3585, 1.693, 1.513), (-0.4875, 1.778, 2.118), (-0.2238, 1.226, 1.272), (-0.2078, 1.122, 1.699), (-0.09591, 1.969, 1.504), (-0.05645, 1.824, 2.082), (0.17, 1.293, 1.232), (0.3006, 1.174, 1.69), (-0.4077, 1.448, 1.287), (-0.5806, 1.356, 2.013), (0.05623, 1.629, 1.301), (0.2544, 1.67, 1.979), (-0.2747, 1.418, 2.476), (-0.1461, 1.116, 2.261), (0.1241, 1.324, 2.236), (0.2385, 1.543, 2.511), (-0.02001, 1.826, 2.504), (-0.2939, 1.62, 2.496), (7.398e-05, 0.2892, 1.812), (0.2154, 0.1927, 2.841), (-0.1553, 1.058, 1.465), (-0.07296, 1.202, 2.396), (-0.4218, 0.09962, 1.933), (-0.3693, 0.2175, 2.868), (-0.6824, 0.9626, 1.524), (-0.7368, 1.11, 2.475), (0.01655, 0.6786, 1.376), (0.2273, 0.7023, 2.694), (-0.6459, 0.488, 1.504), (-0.78, 0.4605, 2.783), (0.1884, 0.7884, 3.444), (-0.1002, 1.014, 3.104), (-0.5708, 1.012, 3.179), (-0.5669, 0.5849, 3.486), (-0.3186, 0.2732, 3.423), (0.06616, 0.4188, 3.4)], [], [(0, 353, 504, 131), (0, 131, 395, 132), (0, 132, 397, 347), (0, 529, 505, 353), (1, 352, 505, 529), (1, 347, 397, 135), (1, 135, 530, 348), (1, 348, 506, 352), (2, 351, 506, 348), (2, 348, 530, 138), (2, 138, 399, 349), (2, 349, 507, 351), (3, 350, 507, 349), (3, 349, 399, 141), (3, 141, 395, 131), (3, 131, 504, 350), (4, 130, 396, 134), (4, 134, 400, 137), (4, 137, 398, 140), (4, 140, 394, 130), (5, 355, 509, 361), (5, 361, 508, 146), (5, 146, 527, 144), (5, 144, 405, 355), (6, 155, 405, 144), (6, 144, 404, 154), (6, 154, 408, 532), (6, 532, 409, 155), (7, 357, 536, 360), (7, 360, 510, 148), (7, 148, 402, 142), (7, 142, 403, 357), (8, 148, 510, 359), (8, 359, 509, 355), (8, 355, 405, 145), (8, 145, 402, 148), (9, 146, 508, 358), (9, 358, 536, 357), (9, 357, 403, 143), (9, 143, 527, 146), (10, 183, 406, 153), (10, 153, 409, 182), (10, 182, 425, 181), (10, 181, 422, 183), (11, 157, 403, 142), (11, 142, 402, 156), (11, 156, 406, 150), (11, 150, 407, 157), (412, 585, 708, 560), (412, 560, 709, 567), (413, 568, 721, 589), (413, 589, 720, 567), (13, 154, 404, 143), (13, 143, 403, 157), (13, 157, 407, 151), (13, 151, 408, 154), (413, 567, 783), (413, 783, 568), (414, 585, 719, 588), (414, 588, 722, 586), (414, 586, 707, 559), (414, 559, 708, 585), (415, 586, 722, 587), (415, 587, 721, 568), (415, 568, 710, 562), (415, 562, 707, 586), (416, 581, 716, 577), (416, 577, 715, 664), (167, 661, 581, 416), (166, 417, 663, 583), (417, 664, 715, 579), (417, 579, 717, 663), (166, 584, 664, 417), (165, 418, 662, 582), (418, 663, 717, 578), (418, 578, 718, 662), (165, 583, 663, 418), (164, 487, 581, 661), (419, 580, 718, 578), (419, 578, 717, 579), (419, 579, 715, 577), (419, 577, 716, 580), (420, 575, 713, 570), (420, 570, 714, 576), (420, 576, 707, 562), (420, 562, 710, 575), (421, 576, 714, 572), (421, 572, 712, 574), (421, 574, 786), (421, 786, 576), (486, 573, 711, 784), (486, 784, 713, 575), (486, 575, 710, 563), (486, 563, 706, 573), (487, 662, 718, 580), (487, 580, 716, 581), (164, 582, 662, 487), (722, 761, 668, 587), (667, 762, 719, 590), (762, 669, 588, 719), (24, 380, 521, 385), (24, 385, 519, 190), (24, 190, 428, 188), (24, 188, 429, 380), (25, 185, 408, 151), (25, 151, 407, 184), (25, 184, 423, 179), (25, 179, 424, 185), (26, 182, 409, 152), (26, 152, 408, 185), (26, 185, 424, 180), (26, 180, 425, 182), (27, 184, 535), (27, 535, 183), (27, 183, 422, 178), (27, 178, 423, 184), (28, 215, 426, 189), (28, 189, 429, 214), (28, 214, 438, 210), (28, 210, 439, 215), (29, 381, 522, 384), (29, 384, 520, 192), (29, 192, 426, 186), (29, 186, 427, 381), (30, 192, 520, 383), (30, 383, 521, 380), (30, 380, 429, 189), (30, 189, 426, 192), (31, 190, 545), (31, 545, 381), (31, 381, 427, 187), (31, 187, 428, 190), (32, 227, 447, 233), (32, 233, 446, 206), (32, 206, 435, 203), (32, 203, 436, 227), (33, 201, 428, 187), (33, 187, 427, 200), (33, 200, 431, 195), (33, 195, 432, 201), (34, 198, 429, 188), (34, 188, 428, 201), (34, 201, 432, 196), (34, 196, 433, 198), (35, 200, 427, 186), (35, 186, 426, 199), (35, 199, 430, 194), (35, 194, 431, 200), (36, 323, 493, 329), (36, 329, 492, 238), (36, 238, 452, 236), (36, 236, 453, 323), (37, 228, 551), (37, 551, 227), (37, 227, 436, 204), (37, 204, 437, 228), (38, 206, 446, 231), (38, 231, 449, 209), (38, 209, 434, 202), (38, 202, 435, 206), (39, 209, 449, 230), (39, 230, 448, 228), (39, 228, 437, 205), (39, 205, 434, 209), (40, 315, 489, 321), (40, 321, 488, 222), (40, 222, 443, 221), (40, 221, 445, 315), (41, 214, 429, 198), (41, 198, 433, 216), (41, 216, 440, 550), (41, 550, 438, 214), (42, 217, 553), (42, 553, 215), (42, 215, 439, 213), (42, 213, 441, 217), (43, 216, 433, 197), (43, 197, 430, 217), (43, 217, 441, 211), (43, 211, 440, 216), (44, 221, 443, 218), (44, 218, 442, 220), (44, 220, 444, 219), (44, 219, 445, 221), (45, 316, 490, 320), (45, 320, 489, 315), (45, 315, 445, 219), (45, 219, 444, 316), (46, 317, 491, 319), (46, 319, 490, 316), (46, 316, 444, 220), (46, 220, 442, 317), (47, 222, 488, 318), (47, 318, 491, 317), (47, 317, 442, 218), (47, 218, 443, 222), (48, 229, 430, 197), (48, 197, 433, 208), (48, 208, 448, 230), (48, 230, 449, 229), (49, 226, 431, 194), (49, 194, 430, 229), (49, 229, 449, 231), (49, 231, 446, 226), (50, 208, 549), (50, 549, 207), (50, 207, 447, 232), (50, 232, 448, 208), (51, 207, 432, 195), (51, 195, 431, 226), (51, 226, 446, 233), (51, 233, 447, 207), (52, 236, 452, 235), (52, 235, 451, 234), (52, 234, 450, 237), (52, 237, 453, 236), (53, 325, 495, 328), (53, 328, 494, 240), (53, 240, 450, 234), (53, 234, 451, 325), (54, 240, 494, 327), (54, 327, 493, 323), (54, 323, 453, 237), (54, 237, 450, 240), (55, 238, 492, 326), (55, 326, 495, 325), (55, 325, 451, 235), (55, 235, 452, 238), (56, 371, 516, 377), (56, 377, 515, 254), (56, 254, 460, 251), (56, 251, 458, 371), (57, 244, 422, 181), (57, 181, 542, 191), (57, 191, 455, 247), (57, 247, 456, 244), (58, 193, 423, 178), (58, 178, 422, 244), (58, 244, 456, 248), (58, 543, 193), (59, 191, 542, 180), (59, 180, 424, 242), (59, 242, 454, 249), (59, 249, 455, 191), (60, 263, 459, 250), (60, 250, 458, 262), (60, 262, 462, 258), (60, 258, 463, 263), (61, 254, 515, 376), (61, 376, 517, 256), (61, 256, 461, 253), (61, 253, 460, 254), (62, 256, 517, 375), (62, 375, 518, 257), (62, 257, 459, 252), (62, 252, 461, 256), (63, 257, 518, 374), (63, 374, 516, 371), (63, 371, 458, 250), (63, 250, 459, 257), (64, 287, 547), (64, 261, 465, 286), (64, 286, 475, 282), (64, 282, 474, 287), (65, 265, 460, 253), (65, 253, 461, 264), (65, 264, 465, 261), (65, 261, 464, 265), (66, 262, 458, 251), (66, 251, 460, 265), (66, 265, 464, 259), (66, 259, 462, 262), (67, 264, 461, 252), (67, 252, 459, 263), (67, 263, 463, 260), (67, 260, 465, 264), (68, 340, 502, 345), (68, 345, 500, 278), (68, 278, 471, 276), (68, 276, 473, 340), (69, 272, 462, 259), (69, 259, 464, 271), (69, 271, 468, 267), (69, 267, 466, 272), (70, 270, 465, 260), (70, 260, 546, 273), (70, 273, 467, 268), (70, 268, 469, 270), (71, 273, 546, 258), (71, 258, 462, 272), (71, 272, 466, 266), (71, 266, 467, 273), (72, 276, 471, 274), (72, 274, 470, 275), (72, 275, 472, 277), (72, 277, 473, 276), (73, 278, 500, 344), (73, 344, 501, 280), (73, 280, 470, 274), (73, 274, 471, 278), (74, 341, 503, 343), (74, 343, 502, 340), (74, 340, 473, 277), (74, 277, 472, 341), (75, 280, 501, 342), (75, 342, 503, 341), (75, 341, 472, 275), (75, 275, 470, 280), (76, 331, 497, 337), (76, 337, 496, 294), (76, 294, 480, 291), (76, 291, 481, 331), (77, 286, 465, 270), (77, 270, 469, 288), (77, 288, 477, 284), (77, 284, 475, 286), (78, 289, 468, 271), (78, 547, 287), (78, 287, 474, 285), (78, 285, 476, 289), (79, 288, 469, 269), (79, 269, 468, 289), (79, 289, 476, 283), (79, 283, 477, 288), (80, 293, 478, 290), (80, 290, 479, 292), (80, 292, 481, 291), (80, 291, 480, 293), (81, 332, 498, 336), (81, 336, 497, 331), (81, 331, 481, 292), (81, 292, 479, 332), (82, 333, 499, 335), (82, 335, 498, 332), (82, 332, 479, 290), (82, 290, 478, 333), (83, 294, 496, 334), (83, 334, 499, 333), (83, 333, 478, 293), (83, 293, 480, 294), (84, 300, 466, 267), (84, 267, 468, 281), (84, 281, 485, 302), (84, 302, 484, 300), (85, 281, 468, 269), (85, 269, 469, 279), (85, 279, 483, 303), (85, 303, 485, 281), (86, 298, 467, 266), (86, 266, 466, 300), (86, 300, 484, 304), (86, 304, 482, 298), (87, 279, 548), (87, 548, 298), (87, 298, 482, 305), (87, 305, 483, 279), (668, 760, 721, 587), (512, 665, 726, 593), (512, 593, 725, 595), (512, 595, 759, 670), (512, 670, 760, 665), (513, 565, 708, 559), (513, 559, 707, 564), (513, 564, 703, 15), (513, 15, 704, 565), (514, 563, 710, 561), (514, 561, 709, 566), (90, 314, 439, 210), (90, 552, 225), (90, 225, 491, 318), (90, 318, 488, 314), (91, 225, 552), (91, 212, 440, 224), (91, 224, 490, 319), (91, 319, 491, 225), (92, 224, 440, 211), (92, 211, 441, 223), (92, 223, 489, 320), (92, 320, 490, 224), (93, 223, 441, 213), (93, 213, 439, 314), (93, 314, 488, 321), (93, 321, 489, 223), (94, 322, 436, 203), (94, 203, 435, 241), (94, 241, 495, 326), (94, 326, 492, 322), (95, 324, 434, 205), (95, 205, 437, 239), (95, 239, 493, 327), (95, 327, 494, 324), (96, 241, 435, 202), (96, 202, 434, 324), (96, 324, 494, 328), (96, 328, 495, 241), (97, 239, 437, 204), (97, 204, 436, 322), (97, 322, 492, 329), (97, 329, 493, 239), (98, 330, 476, 285), (98, 285, 474, 297), (98, 297, 499, 334), (98, 334, 496, 330), (99, 297, 474, 282), (99, 282, 475, 296), (99, 296, 498, 335), (99, 335, 499, 297), (100, 296, 475, 284), (100, 284, 477, 295), (100, 295, 497, 336), (100, 336, 498, 296), (101, 295, 477, 283), (101, 283, 476, 330), (101, 330, 496, 337), (101, 337, 497, 295), (102, 339, 484, 302), (102, 302, 485, 301), (102, 301, 503, 342), (102, 342, 501, 339), (103, 301, 485, 303), (103, 303, 483, 299), (103, 299, 502, 343), (103, 343, 503, 301), (104, 338, 482, 304), (104, 304, 484, 339), (104, 339, 501, 344), (104, 344, 500, 338), (105, 299, 483, 305), (105, 305, 482, 338), (105, 338, 500, 345), (105, 345, 502, 299), (106, 140, 398, 139), (106, 139, 507, 350), (106, 350, 504, 346), (106, 346, 394, 140), (107, 137, 400, 136), (107, 136, 506, 351), (107, 351, 507, 139), (107, 139, 398, 137), (108, 134, 396, 133), (108, 133, 505, 352), (108, 352, 506, 136), (108, 136, 400, 134), (109, 130, 394, 346), (109, 346, 504, 353), (109, 353, 505, 133), (109, 133, 396, 130), (110, 354, 401, 135), (110, 135, 397, 149), (110, 149, 511, 358), (110, 358, 508, 354), (111, 356, 528, 141), (111, 526, 147), (111, 147, 509, 359), (111, 359, 510, 356), (112, 149, 397, 132), (112, 132, 528, 356), (112, 356, 510, 360), (112, 360, 511, 149), (113, 147, 526), (113, 138, 401, 354), (113, 354, 508, 361), (113, 361, 509, 147), (514, 566, 705, 12), (514, 12, 706, 563), (523, 566, 709, 560), (523, 560, 708, 565), (523, 565, 704, 14), (523, 14, 705, 566), (720, 759, 667, 590), (524, 555, 705, 14), (524, 14, 704, 698), (524, 698, 779), (524, 779, 555), (525, 557, 703, 554), (525, 554, 706, 697), (118, 373, 424, 179), (118, 179, 423, 255), (118, 255, 516, 374), (118, 374, 518, 373), (119, 372, 454, 242), (119, 242, 424, 373), (119, 373, 518, 375), (119, 375, 517, 372), (120, 370, 457, 246), (120, 246, 454, 372), (120, 372, 517, 376), (120, 376, 515, 370), (121, 255, 423, 193), (121, 543, 457, 370), (121, 370, 515, 377), (121, 377, 516, 255), (122, 378, 454, 246), (122, 246, 457, 245), (122, 245, 522, 382), (122, 382, 519, 378), (123, 379, 456, 247), (123, 247, 455, 243), (123, 243, 521, 383), (123, 383, 520, 379), (124, 245, 457, 248), (124, 248, 456, 379), (124, 379, 520, 384), (124, 384, 522, 245), (125, 243, 455, 249), (125, 249, 454, 378), (125, 378, 544), (125, 544, 243), (114, 696, 557, 525), (89, 533, 557, 696), (533, 698, 704, 15), (533, 15, 703, 557), (89, 600, 698, 533), (778, 540, 555, 695), (534, 574, 712, 569), (534, 569, 711, 573), (534, 573, 706, 554), (534, 554, 703, 574), (537, 17, 700, 23), (537, 23, 699, 18), (537, 18, 775), (537, 775, 17), (538, 19, 702, 21), (538, 21, 701, 16), (526, 111, 141, 399), (526, 399, 138, 113), (144, 527, 404), (527, 143, 404), (141, 528, 395), (528, 132, 395), (529, 347, 1), (529, 0, 347), (138, 530, 401), (530, 135, 401), (405, 531, 145), (531, 402, 145), (532, 408, 152), (409, 532, 152), (538, 16, 405, 155), (538, 155, 409, 19), (539, 16, 701, 22), (539, 22, 700, 17), (183, 535, 150, 406), (535, 184, 407, 150), (360, 536, 511), (536, 358, 511), (539, 17, 402, 531), (539, 531, 405, 16), (540, 697, 706, 12), (540, 12, 705, 555), (598, 697, 540, 778), (167, 416, 664, 584), (541, 18, 699, 20), (541, 20, 702, 19), (541, 19, 409, 153), (541, 153, 406, 18), (542, 181, 425), (180, 542, 425), (543, 121, 193), (543, 58, 248, 457), (544, 378, 519, 385), (243, 544, 385, 521), (545, 190, 519, 382), (381, 545, 382, 522), (258, 546, 463), (546, 260, 463), (547, 78, 271, 464), (547, 464, 261, 64), (548, 279, 469, 268), (298, 548, 268, 467), (549, 208, 433, 196), (207, 549, 196, 432), (550, 440, 212), (438, 550, 212), (227, 551, 232, 447), (551, 228, 448, 232), (552, 438, 212, 91), (552, 90, 210, 438), (553, 217, 430, 199), (215, 553, 199, 426), (412, 590, 719, 585), (412, 567, 720, 590), (411, 592, 725, 593), (411, 591, 724, 592), (411, 594, 723, 591), (411, 593, 726, 594), (410, 669, 762, 666), (410, 596, 761, 669), (410, 591, 723, 596), (410, 666, 724, 591), (393, 668, 761, 596), (393, 665, 760, 668), (393, 594, 726, 665), (393, 596, 723, 594), (392, 667, 759, 595), (392, 666, 762, 667), (392, 592, 724, 666), (392, 595, 725, 592), (391, 694, 772, 688), (391, 609, 771, 694), (391, 606, 733, 609), (391, 688, 731, 606), (390, 20, 699, 599), (390, 556, 776, 20), (390, 602, 728, 556), (390, 599, 729, 602), (389, 23, 700, 558), (389, 599, 699, 23), (389, 603, 729, 599), (389, 558, 777), (388, 21, 776, 556), (388, 597, 701, 21), (388, 604, 727, 597), (388, 556, 728, 604), (387, 605, 732, 618), (387, 617, 731, 605), (387, 613, 735, 617), (387, 618, 736, 613), (386, 693, 771, 609), (386, 611, 773, 693), (386, 608, 734, 611), (386, 609, 733, 608), (369, 692, 773, 611), (369, 612, 774, 692), (369, 607, 732, 612), (369, 611, 734, 607), (368, 691, 774, 612), (368, 688, 772, 691), (368, 605, 731, 688), (368, 612, 732, 605), (367, 781, 642), (367, 641, 738, 616), (367, 637, 748, 641), (367, 642, 747, 637), (366, 608, 733, 620), (366, 619, 734, 608), (366, 616, 738, 619), (366, 620, 737, 616), (365, 606, 731, 617), (365, 620, 733, 606), (365, 614, 737, 620), (365, 617, 735, 614), (364, 607, 734, 619), (364, 618, 732, 607), (364, 615, 736, 618), (364, 619, 738, 615), (363, 686, 769, 681), (363, 633, 767, 686), (363, 631, 744, 633), (363, 681, 746, 631), (362, 614, 735, 627), (362, 626, 737, 614), (362, 622, 741, 626), (362, 627, 739, 622), (313, 615, 738, 625), (313, 628, 780, 615), (313, 623, 740, 628), (313, 625, 742, 623), (312, 613, 780, 628), (312, 627, 735, 613), (312, 621, 739, 627), (312, 628, 740, 621), (311, 629, 744, 631), (311, 630, 743, 629), (311, 632, 745, 630), (311, 631, 746, 632), (310, 685, 767, 633), (310, 635, 768, 685), (310, 629, 743, 635), (310, 633, 744, 629), (309, 684, 770, 682), (309, 681, 769, 684), (309, 632, 746, 681), (309, 682, 745, 632), (308, 683, 768, 635), (308, 682, 770, 683), (308, 630, 745, 682), (308, 635, 743, 630), (307, 678, 764, 672), (307, 649, 763, 678), (307, 646, 753, 649), (307, 672, 754, 646), (306, 625, 738, 641), (306, 643, 742, 625), (306, 639, 750, 643), (306, 641, 748, 639), (177, 626, 741, 644), (177, 642, 781), (177, 640, 747, 642), (177, 644, 749, 640), (176, 624, 742, 643), (176, 644, 741, 624), (176, 638, 749, 644), (176, 643, 750, 638), (175, 645, 751, 648), (175, 647, 752, 645), (175, 646, 754, 647), (175, 648, 753, 646), (174, 677, 765, 673), (174, 672, 764, 677), (174, 647, 754, 672), (174, 673, 752, 647), (173, 676, 766, 674), (173, 673, 765, 676), (173, 645, 752, 673), (173, 674, 751, 645), (172, 675, 763, 649), (172, 674, 766, 675), (172, 648, 751, 674), (172, 649, 753, 648), (171, 622, 739, 655), (171, 636, 741, 622), (171, 657, 758, 636), (171, 655, 757, 657), (170, 624, 741, 636), (170, 634, 742, 624), (170, 658, 756, 634), (170, 636, 758, 658), (169, 621, 740, 653), (169, 655, 739, 621), (169, 659, 757, 655), (169, 653, 755, 659), (168, 782, 634), (168, 653, 782), (168, 660, 755, 653), (168, 634, 756, 660), (167, 569, 712, 661), (167, 584, 785), (166, 785, 584), (166, 583, 713, 571), (165, 570, 713, 583), (165, 582, 714, 570), (164, 572, 714, 582), (164, 661, 712, 572), (669, 761, 722, 588), (163, 640, 749, 671), (163, 652, 747, 640), (163, 675, 766, 652), (163, 671, 763, 675), (162, 637, 747, 652), (162, 651, 748, 637), (162, 676, 765, 651), (162, 652, 766, 676), (161, 639, 748, 651), (161, 650, 750, 639), (161, 677, 764, 650), (161, 651, 765, 677), (160, 638, 750, 650), (160, 671, 749, 638), (160, 678, 763, 671), (160, 650, 764, 678), (159, 657, 757, 680), (159, 656, 758, 657), (159, 683, 770, 656), (159, 680, 768, 683), (158, 658, 758, 656), (158, 654, 756, 658), (158, 684, 769, 654), (158, 656, 770, 684), (129, 659, 755, 679), (129, 680, 757, 659), (129, 685, 768, 680), (129, 679, 767, 685), (128, 660, 756, 654), (128, 679, 755, 660), (128, 686, 767, 679), (128, 654, 769, 686), (127, 22, 701, 690), (127, 610, 700, 22), (127, 691, 772, 610), (127, 690, 774, 691), (126, 597, 727, 689), (126, 690, 701, 597), (126, 692, 774, 690), (126, 689, 773, 692), (117, 601, 730, 687), (117, 689, 727, 601), (117, 693, 773, 689), (117, 687, 771, 693), (116, 558, 700, 610), (116, 687, 730, 777), (116, 694, 771, 687), (116, 610, 772, 694), (115, 601, 727, 695), (115, 600, 730, 601), (779, 115, 695, 555), (114, 525, 697, 598), (114, 602, 729, 696), (114, 598, 728, 602), (89, 603, 730, 600), (89, 696, 729, 603), (88, 604, 728, 598), (88, 695, 727, 604), (88, 778, 695), (88, 598, 778), (18, 406, 156, 775), (775, 156, 402, 17), (776, 702, 20), (21, 702, 776), (777, 558, 116), (777, 730, 603, 389), (613, 736, 780), (780, 736, 615), (781, 737, 626, 177), (781, 367, 616, 737), (782, 623, 742, 634), (653, 740, 623, 782), (783, 561, 710, 568), (567, 709, 561, 783), (784, 571, 713), (711, 571, 784), (721, 760, 670, 759, 720, 589), (785, 166, 571, 711), (785, 711, 569, 167), (786, 564, 707, 576), (574, 703, 564, 786), (698, 600, 115, 779), (787, 905, 1092, 906), (787, 906, 1084, 892), (787, 892, 1083, 898), (787, 898, 1091, 905), (788, 899, 1077, 885), (788, 885, 1076, 895), (788, 895, 1075, 887), (788, 887, 1080, 899), (789, 908, 1089, 894), (789, 894, 1079, 911), (789, 911, 1080, 896), (789, 896, 1083, 908), (790, 907, 1085, 884), (790, 884, 1078, 888), (790, 888, 1079, 894), (790, 894, 1089, 907), (791, 901, 1087, 893), (791, 893, 1076, 885), (791, 885, 1077, 883), (791, 883, 1081, 901), (792, 909, 1090, 913), (792, 913, 1084, 891), (792, 891, 1082, 914), (792, 914, 1086, 909), (793, 888, 1078, 886), (793, 886, 1077, 899), (793, 899, 1080, 911), (793, 911, 1079, 888), (794, 903, 1086, 914), (794, 914, 1082, 897), (794, 897, 1081, 889), (794, 889, 1085, 903), (795, 910, 1088, 902), (795, 902, 1092, 905), (795, 905, 1091, 900), (795, 900, 1087, 910), (796, 889, 1081, 883), (796, 883, 1077, 886), (796, 886, 1078, 884), (796, 884, 1085, 889), (797, 892, 1084, 913), (797, 913, 1090, 904), (797, 904, 1089, 908), (797, 908, 1083, 892), (798, 904, 1090, 909), (798, 909, 1086, 903), (798, 903, 1085, 907), (798, 907, 1089, 904), (799, 900, 1091, 912), (799, 912, 1075, 895), (799, 895, 1076, 893), (799, 893, 1087, 900), (800, 898, 1083, 896), (800, 896, 1080, 887), (800, 887, 1075, 912), (800, 912, 1091, 898), (801, 891, 1084, 906), (801, 906, 1092, 902), (801, 902, 1088, 890), (801, 890, 1082, 891), (802, 897, 1082, 890), (802, 890, 1088, 910), (802, 910, 1087, 901), (802, 901, 1081, 897), (803, 934, 1101, 927), (803, 927, 1095, 918), (803, 918, 1096, 917), (803, 917, 1102, 934), (804, 918, 1095, 919), (804, 919, 1099, 921), (804, 921, 1100, 920), (804, 920, 1096, 918), (805, 933, 1103, 929), (805, 929, 1097, 924), (805, 924, 1098, 923), (805, 923, 1104, 933), (806, 924, 1097, 925), (806, 925, 1093, 916), (806, 916, 1094, 926), (806, 926, 1098, 924), (807, 932, 1101, 915), (807, 915, 1093, 925), (807, 925, 1097, 929), (807, 929, 1103, 932), (808, 917, 1096, 943), (808, 943, 1106, 935), (808, 935, 1105, 942), (808, 942, 1102, 917), (809, 928, 1102, 942), (809, 942, 1105, 939), (809, 939, 1110, 931), (809, 931, 1094, 928), (810, 919, 1095, 927), (810, 927, 1101, 932), (810, 932, 1103, 922), (810, 922, 1099, 919), (811, 921, 1099, 922), (811, 922, 1103, 933), (811, 933, 1104, 930), (811, 930, 1100, 921), (812, 916, 1093, 915), (812, 915, 1101, 934), (812, 934, 1102, 928), (812, 928, 1094, 916), (813, 941, 1108, 937), (813, 937, 1109, 938), (813, 938, 1110, 939), (813, 939, 1105, 941), (814, 936, 1107, 940), (814, 940, 1108, 941), (814, 941, 1105, 935), (814, 935, 1106, 936), (815, 926, 1094, 931), (815, 931, 1110, 938), (815, 938, 1109, 944), (815, 944, 1098, 926), (816, 920, 1100, 945), (816, 945, 1107, 936), (816, 936, 1106, 943), (816, 943, 1096, 920), (817, 923, 1098, 944), (817, 944, 1109, 937), (817, 937, 1108, 946), (817, 946, 1104, 923), (818, 930, 1104, 946), (818, 946, 1108, 940), (818, 940, 1107, 945), (818, 945, 1100, 930), (819, 966, 1119, 959), (819, 959, 1113, 950), (819, 950, 1114, 949), (819, 949, 1120, 966), (820, 950, 1113, 951), (820, 951, 1117, 953), (820, 953, 1118, 952), (820, 952, 1114, 950), (821, 965, 1121, 961), (821, 961, 1115, 956), (821, 956, 1116, 955), (821, 955, 1122, 965), (822, 956, 1115, 957), (822, 957, 1111, 948), (822, 948, 1112, 958), (822, 958, 1116, 956), (823, 964, 1119, 947), (823, 947, 1111, 957), (823, 957, 1115, 961), (823, 961, 1121, 964), (824, 949, 1114, 975), (824, 975, 1124, 967), (824, 967, 1123, 974), (824, 974, 1120, 949), (825, 960, 1120, 974), (825, 974, 1123, 971), (825, 971, 1128, 963), (825, 963, 1112, 960), (826, 951, 1113, 959), (826, 959, 1119, 964), (826, 964, 1121, 954), (826, 954, 1117, 951), (827, 953, 1117, 954), (827, 954, 1121, 965), (827, 965, 1122, 962), (827, 962, 1118, 953), (828, 948, 1111, 947), (828, 947, 1119, 966), (828, 966, 1120, 960), (828, 960, 1112, 948), (829, 973, 1126, 969), (829, 969, 1127, 970), (829, 970, 1128, 971), (829, 971, 1123, 973), (830, 968, 1125, 972), (830, 972, 1126, 973), (830, 973, 1123, 967), (830, 967, 1124, 968), (831, 958, 1112, 963), (831, 963, 1128, 970), (831, 970, 1127, 976), (831, 976, 1116, 958), (832, 952, 1118, 977), (832, 977, 1125, 968), (832, 968, 1124, 975), (832, 975, 1114, 952), (833, 955, 1116, 976), (833, 976, 1127, 969), (833, 969, 1126, 978), (833, 978, 1122, 955), (834, 962, 1122, 978), (834, 978, 1126, 972), (834, 972, 1125, 977), (834, 977, 1118, 962), (835, 1001, 1146, 1002), (835, 1002, 1138, 988), (835, 988, 1137, 994), (835, 994, 1145, 1001), (836, 995, 1131, 981), (836, 981, 1130, 991), (836, 991, 1129, 983), (836, 983, 1134, 995), (837, 1004, 1143, 990), (837, 990, 1133, 1007), (837, 1007, 1134, 992), (837, 992, 1137, 1004), (838, 1003, 1139, 980), (838, 980, 1132, 984), (838, 984, 1133, 990), (838, 990, 1143, 1003), (839, 997, 1141, 989), (839, 989, 1130, 981), (839, 981, 1131, 979), (839, 979, 1135, 997), (840, 1005, 1144, 1009), (840, 1009, 1138, 987), (840, 987, 1136, 1010), (840, 1010, 1140, 1005), (841, 984, 1132, 982), (841, 982, 1131, 995), (841, 995, 1134, 1007), (841, 1007, 1133, 984), (842, 999, 1140, 1010), (842, 1010, 1136, 993), (842, 993, 1135, 985), (842, 985, 1139, 999), (843, 1006, 1142, 998), (843, 998, 1146, 1001), (843, 1001, 1145, 996), (843, 996, 1141, 1006), (844, 985, 1135, 979), (844, 979, 1131, 982), (844, 982, 1132, 980), (844, 980, 1139, 985), (845, 988, 1138, 1009), (845, 1009, 1144, 1000), (845, 1000, 1143, 1004), (845, 1004, 1137, 988), (846, 1000, 1144, 1005), (846, 1005, 1140, 999), (846, 999, 1139, 1003), (846, 1003, 1143, 1000), (847, 996, 1145, 1008), (847, 1008, 1129, 991), (847, 991, 1130, 989), (847, 989, 1141, 996), (848, 994, 1137, 992), (848, 992, 1134, 983), (848, 983, 1129, 1008), (848, 1008, 1145, 994), (849, 987, 1138, 1002), (849, 1002, 1146, 998), (849, 998, 1142, 986), (849, 986, 1136, 987), (850, 993, 1136, 986), (850, 986, 1142, 1006), (850, 1006, 1141, 997), (850, 997, 1135, 993), (851, 1030, 1155, 1023), (851, 1023, 1149, 1014), (851, 1014, 1150, 1013), (851, 1013, 1156, 1030), (852, 1014, 1149, 1015), (852, 1015, 1153, 1017), (852, 1017, 1154, 1016), (852, 1016, 1150, 1014), (853, 1029, 1157, 1025), (853, 1025, 1151, 1020), (853, 1020, 1152, 1019), (853, 1019, 1158, 1029), (854, 1020, 1151, 1021), (854, 1021, 1147, 1012), (854, 1012, 1148, 1022), (854, 1022, 1152, 1020), (855, 1028, 1155, 1011), (855, 1011, 1147, 1021), (855, 1021, 1151, 1025), (855, 1025, 1157, 1028), (856, 1013, 1150, 1039), (856, 1039, 1160, 1031), (856, 1031, 1159, 1038), (856, 1038, 1156, 1013), (857, 1024, 1156, 1038), (857, 1038, 1159, 1035), (857, 1035, 1164, 1027), (857, 1027, 1148, 1024), (858, 1015, 1149, 1023), (858, 1023, 1155, 1028), (858, 1028, 1157, 1018), (858, 1018, 1153, 1015), (859, 1017, 1153, 1018), (859, 1018, 1157, 1029), (859, 1029, 1158, 1026), (859, 1026, 1154, 1017), (860, 1012, 1147, 1011), (860, 1011, 1155, 1030), (860, 1030, 1156, 1024), (860, 1024, 1148, 1012), (861, 1037, 1162, 1033), (861, 1033, 1163, 1034), (861, 1034, 1164, 1035), (861, 1035, 1159, 1037), (862, 1032, 1161, 1036), (862, 1036, 1162, 1037), (862, 1037, 1159, 1031), (862, 1031, 1160, 1032), (863, 1022, 1148, 1027), (863, 1027, 1164, 1034), (863, 1034, 1163, 1040), (863, 1040, 1152, 1022), (864, 1016, 1154, 1041), (864, 1041, 1161, 1032), (864, 1032, 1160, 1039), (864, 1039, 1150, 1016), (865, 1019, 1152, 1040), (865, 1040, 1163, 1033), (865, 1033, 1162, 1042), (865, 1042, 1158, 1019), (866, 1026, 1158, 1042), (866, 1042, 1162, 1036), (866, 1036, 1161, 1041), (866, 1041, 1154, 1026), (867, 1062, 1173, 1055), (867, 1055, 1167, 1046), (867, 1046, 1168, 1045), (867, 1045, 1174, 1062), (868, 1046, 1167, 1047), (868, 1047, 1171, 1049), (868, 1049, 1172, 1048), (868, 1048, 1168, 1046), (869, 1061, 1175, 1057), (869, 1057, 1169, 1052), (869, 1052, 1170, 1051), (869, 1051, 1176, 1061), (870, 1052, 1169, 1053), (870, 1053, 1165, 1044), (870, 1044, 1166, 1054), (870, 1054, 1170, 1052), (871, 1060, 1173, 1043), (871, 1043, 1165, 1053), (871, 1053, 1169, 1057), (871, 1057, 1175, 1060), (872, 1045, 1168, 1071), (872, 1071, 1178, 1063), (872, 1063, 1177, 1070), (872, 1070, 1174, 1045), (873, 1056, 1174, 1070), (873, 1070, 1177, 1067), (873, 1067, 1182, 1059), (873, 1059, 1166, 1056), (874, 1047, 1167, 1055), (874, 1055, 1173, 1060), (874, 1060, 1175, 1050), (874, 1050, 1171, 1047), (875, 1049, 1171, 1050), (875, 1050, 1175, 1061), (875, 1061, 1176, 1058), (875, 1058, 1172, 1049), (876, 1044, 1165, 1043), (876, 1043, 1173, 1062), (876, 1062, 1174, 1056), (876, 1056, 1166, 1044), (877, 1069, 1180, 1065), (877, 1065, 1181, 1066), (877, 1066, 1182, 1067), (877, 1067, 1177, 1069), (878, 1064, 1179, 1068), (878, 1068, 1180, 1069), (878, 1069, 1177, 1063), (878, 1063, 1178, 1064), (879, 1054, 1166, 1059), (879, 1059, 1182, 1066), (879, 1066, 1181, 1072), (879, 1072, 1170, 1054), (880, 1048, 1172, 1073), (880, 1073, 1179, 1064), (880, 1064, 1178, 1071), (880, 1071, 1168, 1048), (881, 1051, 1170, 1072), (881, 1072, 1181, 1065), (881, 1065, 1180, 1074), (881, 1074, 1176, 1051), (882, 1058, 1176, 1074), (882, 1074, 1180, 1068), (882, 1068, 1179, 1073), (882, 1073, 1172, 1058)])
me_cube_070.polygons.foreach_set('material_index', [0, 0, 0, 0, 0, 0, 0, 0, 0, 0, 0, 0, 0, 0, 0, 0, 0, 0, 0, 0, 0, 0, 0, 0, 0, 0, 0, 0, 0, 0, 0, 0, 0, 0, 0, 0, 0, 0, 0, 0, 0, 0, 0, 0, 0, 0, 0, 0, 0, 0, 0, 0, 0, 0, 0, 0, 1, 1, 0, 0, 0, 0, 0, 0, 0, 0, 0, 0, 0, 0, 0, 0, 0, 0, 0, 0, 0, 0, 0, 0, 0, 0, 0, 0, 0, 0, 0, 0, 1, 1, 0, 0, 0, 0, 0, 0, 0, 0, 0, 0, 0, 0, 0, 0, 0, 0, 0, 0, 0, 0, 0, 0, 1, 1, 0, 0, 0, 0, 0, 0, 0, 0, 0, 0, 0, 0, 0, 0, 1, 1, 0, 0, 0, 0, 0, 0, 0, 0, 0, 0, 0, 0, 0, 0, 0, 0, 0, 0, 0, 0, 0, 0, 1, 1, 0, 0, 0, 0, 0, 0, 0, 0, 0, 0, 0, 0, 0, 0, 0, 0, 0, 0, 1, 1, 0, 0, 0, 0, 0, 0, 0, 0, 0, 0, 0, 0, 0, 0, 0, 0, 0, 0, 0, 0, 0, 0, 0, 0, 0, 0, 0, 0, 0, 0, 1, 1, 0, 0, 0, 0, 0, 0, 0, 0, 0, 0, 0, 0, 0, 0, 0, 0, 0, 0, 0, 0, 0, 0, 0, 0, 0, 0, 0, 0, 0, 0, 0, 0, 0, 1, 0, 0, 0, 0, 0, 0, 0, 0, 0, 0, 0, 0, 0, 0, 0, 0, 0, 0, 0, 0, 1, 0, 0, 0, 0, 0, 0, 0, 0, 0, 0, 0, 0, 0, 0, 0, 0, 0, 0, 0, 0, 0, 0, 0, 0, 0, 0, 0, 0, 0, 0, 0, 0, 0, 0, 0, 0, 0, 0, 0, 0, 0, 0, 0, 0, 0, 0, 0, 0, 0, 0, 0, 0, 0, 0, 0, 0, 1, 0, 0, 0, 0, 0, 0, 0, 0, 0, 0, 0, 0, 0, 0, 0, 0, 0, 0, 0, 0, 0, 0, 0, 0, 0, 0, 0, 0, 0, 0, 0, 0, 0, 0, 1, 1, 0, 0, 0, 0, 0, 0, 0, 0, 0, 0, 0, 0, 0, 0, 1, 0, 0, 1, 0, 0, 0, 0, 0, 0, 0, 0, 0, 0, 0, 0, 0, 0, 0, 0, 0, 0, 0, 0, 0, 0, 0, 0, 0, 0, 0, 0, 0, 0, 0, 0, 0, 0, 0, 0, 0, 0, 0, 0, 0, 0, 0, 0, 0, 0, 0, 0, 0, 0, 0, 0, 0, 0, 0, 0, 0, 0, 0, 0, 0, 0, 0, 0, 0, 0, 0, 0, 0, 0, 0, 0, 0, 0, 0, 0, 0, 0, 0, 0, 1, 0, 0, 0, 0, 0, 0, 1, 0, 0, 0, 0, 0, 0, 0, 0, 0, 0, 0, 0, 1, 1, 0, 0, 0, 0, 0, 0, 0, 0, 0, 0, 0, 0, 0, 0, 0, 0, 0, 0, 0, 0, 0, 0, 0, 0, 0, 0, 0, 0, 0, 0, 0, 0, 1, 1, 0, 0, 0, 0, 0, 0, 0, 0, 0, 0, 0, 0, 1, 1, 0, 0, 0, 0, 1, 1, 1, 1, 1, 1, 1, 1, 1, 1, 1, 1, 0, 0, 0, 0, 0, 0, 1, 1, 0, 0, 0, 0, 0, 0, 0, 0, 0, 0, 1, 1, 1, 0, 0, 0, 0, 0, 1, 1, 0, 0, 0, 0, 0, 0, 1, 1, 0, 0, 0, 0, 0, 0, 0, 0, 0, 0, 0, 0, 0, 0, 0, 0, 0, 0, 0, 0, 0, 0, 0, 0, 0, 0, 0, 0, 0, 0, 0, 0, 0, 0, 0, 1, 0, 0, 0, 0, 0, 0, 0, 0, 0, 0, 0, 0, 0, 0, 0, 0, 0, 0, 0, 0, 1, 0, 0, 0, 0, 0, 0, 0, 0, 0, 0, 0, 0, 0, 0, 0, 0, 0, 0, 0, 0, 0, 0, 0, 0, 0, 0, 0, 0, 0, 0, 0, 0, 0, 0, 0, 0, 0, 0, 0, 0, 0, 0, 0, 0, 0, 0, 0, 0, 0, 0, 0, 0, 0, 0, 0, 0, 1, 0, 0, 0, 0, 0, 0, 0, 0, 0, 0, 0, 0, 0, 0, 0, 0, 0, 0, 0, 0, 0, 0, 0, 0, 0, 0, 0, 0, 0, 0, 0, 0, 0, 0, 1, 1, 0, 0, 0, 1, 1, 0, 0, 0, 0, 0, 0, 0, 0, 0, 0, 0, 0, 0, 0, 0, 0, 0, 0, 0, 0, 0, 0, 0, 0, 0, 0, 0, 0, 0, 0, 0, 0, 0, 0, 0, 0, 0, 0, 0, 0, 0, 0, 0, 0, 0, 0, 0, 0, 0, 0, 0, 0, 0, 0, 0, 0, 0, 0, 0, 0, 0, 0, 0, 0, 1, 1, 0, 0, 1, 1, 1, 0, 1, 1, 0, 0, 0, 0, 0, 0, 1, 1, 0, 0, 0, 0, 0, 0, 3, 3, 3, 3, 3, 3, 3, 3, 3, 3, 3, 3, 3, 3, 3, 3, 3, 3, 3, 3, 3, 3, 3, 3, 3, 3, 3, 3, 3, 3, 3, 3, 3, 3, 3, 3, 3, 3, 3, 3, 3, 3, 3, 3, 3, 3, 3, 3, 3, 3, 3, 3, 3, 3, 3, 3, 3, 3, 3, 3, 3, 3, 3, 3, 3, 3, 3, 3, 3, 3, 3, 3, 3, 3, 3, 3, 3, 3, 3, 3, 3, 3, 3, 3, 3, 3, 3, 3, 3, 3, 3, 3, 3, 3, 3, 3, 3, 3, 3, 3, 3, 3, 3, 3, 3, 3, 3, 3, 3, 3, 3, 3, 3, 3, 3, 3, 3, 3, 3, 3, 3, 3, 3, 3, 3, 3, 3, 3, 2, 2, 2, 2, 2, 2, 2, 2, 2, 2, 2, 2, 2, 2, 2, 2, 2, 2, 2, 2, 2, 2, 2, 2, 2, 2, 2, 2, 2, 2, 2, 2, 2, 2, 2, 2, 2, 2, 2, 2, 2, 2, 2, 2, 2, 2, 2, 2, 2, 2, 2, 2, 2, 2, 2, 2, 2, 2, 2, 2, 2, 2, 2, 2, 3, 3, 3, 3, 3, 3, 3, 3, 3, 3, 3, 3, 3, 3, 3, 3, 3, 3, 3, 3, 3, 3, 3, 3, 3, 3, 3, 3, 3, 3, 3, 3, 3, 3, 3, 3, 3, 3, 3, 3, 3, 3, 3, 3, 3, 3, 3, 3, 3, 3, 3, 3, 3, 3, 3, 3, 3, 3, 3, 3, 3, 3, 3, 3, 2, 2, 2, 2, 2, 2, 2, 2, 2, 2, 2, 2, 2, 2, 2, 2, 2, 2, 2, 2, 2, 2, 2, 2, 2, 2, 2, 2, 2, 2, 2, 2, 2, 2, 2, 2, 2, 2, 2, 2, 2, 2, 2, 2, 2, 2, 2, 2, 2, 2, 2, 2, 2, 2, 2, 2, 2, 2, 2, 2, 2, 2, 2, 2, 2, 2, 2, 2, 2, 2, 2, 2, 2, 2, 2, 2, 2, 2, 2, 2, 2, 2, 2, 2, 2, 2, 2, 2, 2, 2, 2, 2, 2, 2, 2, 2, 2, 2, 2, 2, 2, 2, 2, 2, 2, 2, 2, 2, 2, 2, 2, 2, 2, 2, 2, 2, 2, 2, 2, 2, 2, 2, 2, 2, 2, 2, 2, 2])
me_cube_070.materials.append(mat_white)
me_cube_070.materials.append(mat_black)
me_cube_070.materials.append(mat_green)
me_cube_070.materials.append(mat_darkgreen)
me_cube_070.use_remesh_preserve_volume = False
me_cube_070.use_remesh_preserve_attributes = False
me_cube_070.use_mirror_vertex_groups = False
me_cube_070.update()

# ---- objects
ob_plane = bpy.data.objects.new('Plane', me_plane)
ob_birchtree_4 = bpy.data.objects.new('BirchTree_4', me_cube_070)

# ---- transforms, parenting, visibility, modifiers, constraints
ob_plane.location = (0.0, 0.0, 0.0)
ob_plane.lineart.crease_threshold = 0.0
ob_birchtree_4.location = (0.0, 0.0, 0.0)
ob_birchtree_4.lineart.crease_threshold = 0.0

# ---- collection membership
scene.collection.objects.link(ob_plane)
col_collection_1.objects.link(ob_birchtree_4)

# ---- scene / render settings (as saved in the file)
scene.frame_start = 1; scene.frame_end = 250; scene.frame_set(0)
scene.render.engine = 'CYCLES'
scene.render.resolution_x = 1000
scene.render.resolution_y = 1000
scene.render.dither_intensity = 0.0
scene.cycles.samples = 200
scene.cycles.sampling_pattern = 'TABULATED_SOBOL'
scene.cycles.light_sampling_threshold = 0.0
scene.cycles.use_adaptive_sampling = False
scene.cycles.use_light_tree = False
scene.cycles.caustics_reflective = False
scene.cycles.caustics_refractive = False
scene.cycles.blur_glossy = 0.0
scene.cycles.max_bounces = 2
scene.cycles.pixel_filter_type = 'GAUSSIAN'
scene.cycles.sample_clamp_indirect = 0.0
scene.view_settings.view_transform = 'Standard'
bpy.context.view_layer.update()

# ---- added for rendering (the .blend has no active camera): camera
cam_auto = bpy.data.cameras.new('AutoCamera')
cam_auto.lens = 50.0
cam_auto.sensor_width = 36.0
cam_auto.clip_end = 1000.0
ob_auto_camera = bpy.data.objects.new('AutoCamera', cam_auto)
scene.collection.objects.link(ob_auto_camera)
ob_auto_camera.location = (4.37785, -5.20315, 5.45912)
ob_auto_camera.rotation_euler = (1.09748, -7.21219e-08, 0.694738)
scene.camera = ob_auto_camera
bpy.context.view_layer.update()
